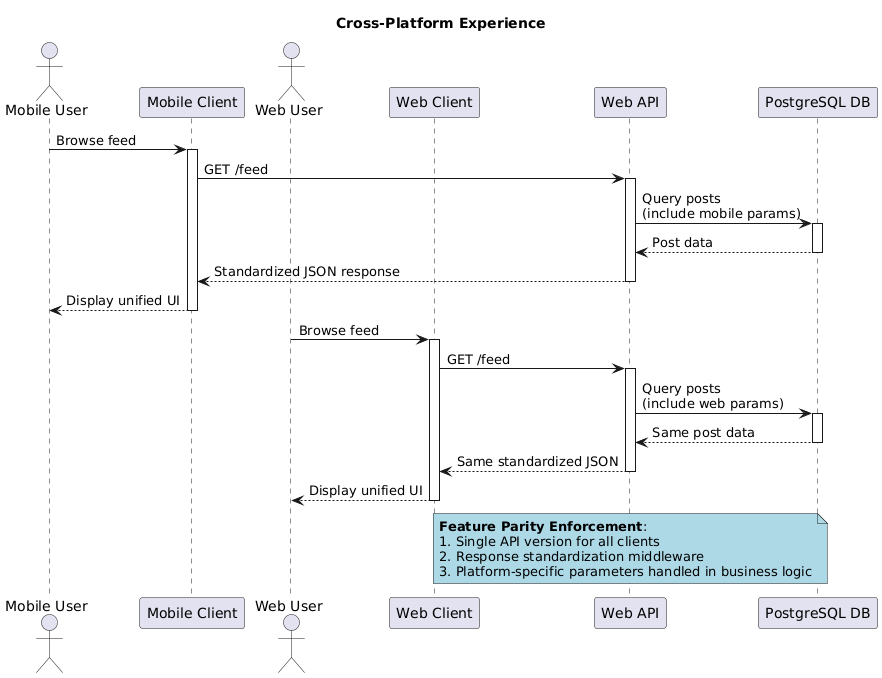

The diagram above was rendered by PlantUML. Its source (embedded in the PNG):
@startuml
title Cross-Platform Experience

actor "Mobile User" as MobileUser
participant "Mobile Client" as Mobile
actor "Web User" as WebUser
participant "Web Client" as Web
participant "Web API" as API
participant "PostgreSQL DB" as DB

' Cross-Platform Experience Flow
MobileUser -> Mobile: Browse feed
activate Mobile
Mobile -> API: GET /feed
activate API
API -> DB: Query posts\n(include mobile params)
activate DB
DB --> API: Post data
deactivate DB
API --> Mobile: Standardized JSON response
deactivate API
Mobile --> MobileUser: Display unified UI
deactivate Mobile

WebUser -> Web: Browse feed
activate Web
Web -> API: GET /feed
activate API
API -> DB: Query posts\n(include web params)
activate DB
DB --> API: Same post data
deactivate DB
API --> Web: Same standardized JSON
deactivate API
Web --> WebUser: Display unified UI
deactivate Web

note over API #LightBlue
**Feature Parity Enforcement**:
1. Single API version for all clients
2. Response standardization middleware
3. Platform-specific parameters handled in business logic
end note
@enduml